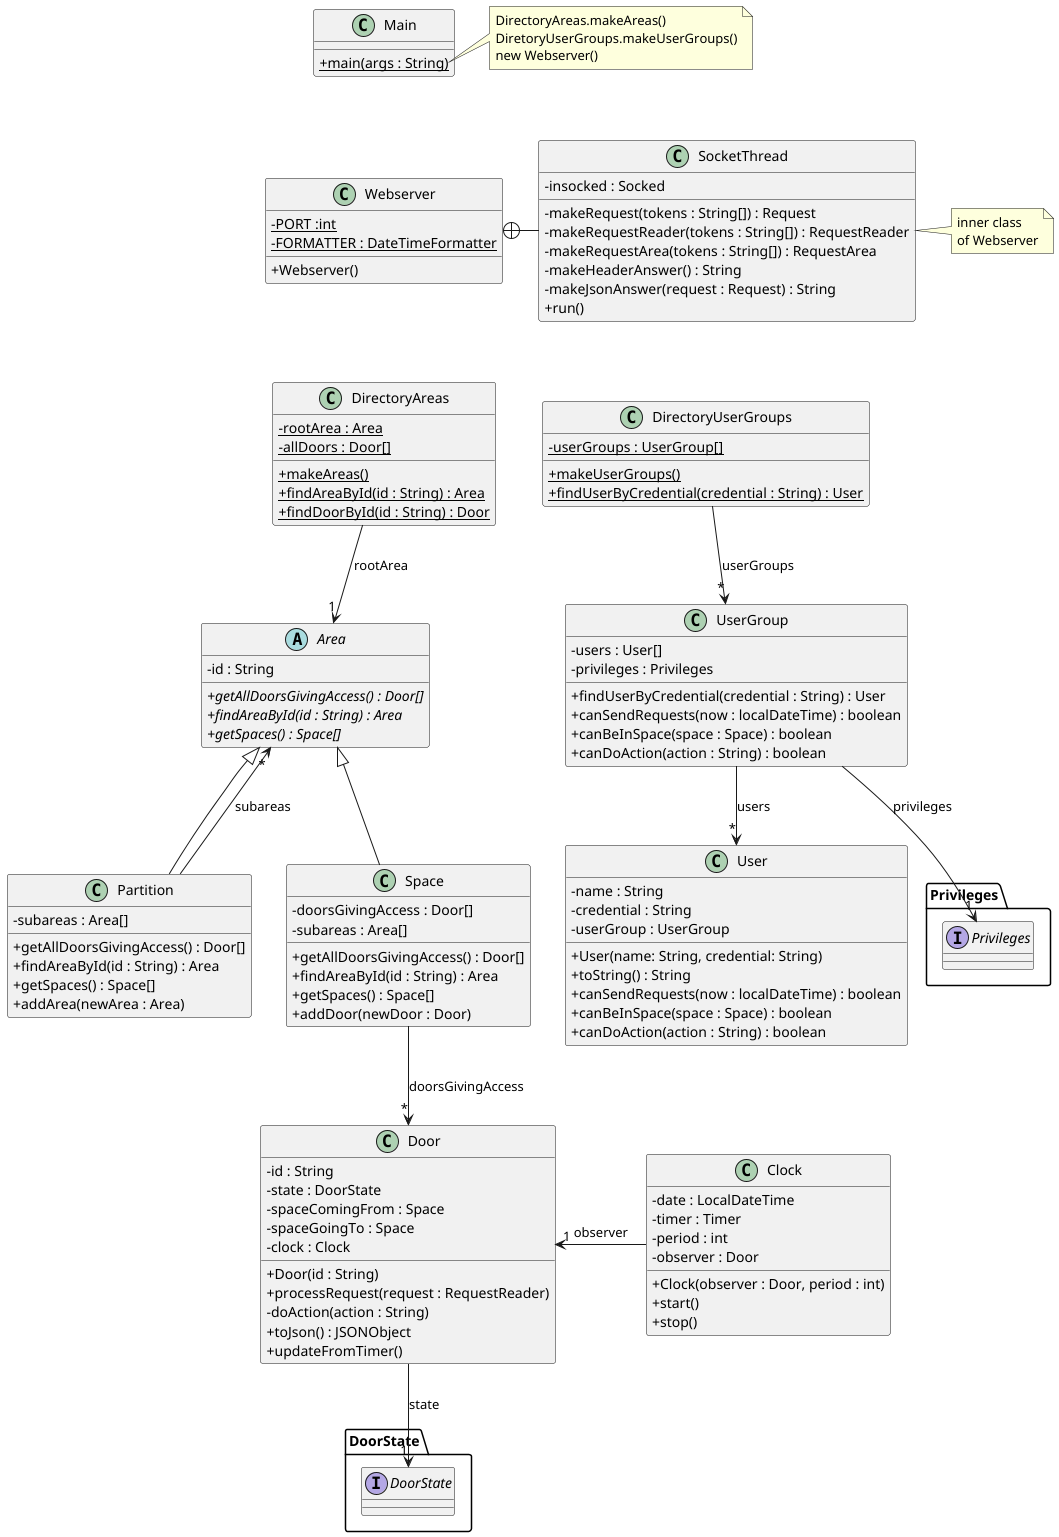

The diagram above was rendered by PlantUML. Its source (embedded in the PNG):
@startuml
'https://plantuml.com/class-diagram
skinparam classAttributeIconSize 0

class Webserver {
    - {static} PORT :int
    - {static} FORMATTER : DateTimeFormatter
    + Webserver()
}

class SocketThread {
    - insocked : Socked
    - makeRequest(tokens : String[]) : Request
    - makeRequestReader(tokens : String[]) : RequestReader
    - makeRequestArea(tokens : String[]) : RequestArea
    - makeHeaderAnswer() : String
    - makeJsonAnswer(request : Request) : String
    + run()
}

Webserver +-right- SocketThread

note right of SocketThread
inner class
of Webserver
end note

class DirectoryAreas {
    - {static} rootArea : Area
    - {static} allDoors : Door[]
    + {static} makeAreas()
    + {static} findAreaById(id : String) : Area
    + {static} findDoorById(id : String) : Door
}

DirectoryAreas --> "1" Area : "rootArea"

abstract class Area {
    - id : String
    + {abstract} getAllDoorsGivingAccess() : Door[]
    + {abstract} findAreaById(id : String) : Area
    + {abstract} getSpaces() : Space[]
}

class Partition {
    - subareas : Area[]
    + getAllDoorsGivingAccess() : Door[]
    + findAreaById(id : String) : Area
    + getSpaces() : Space[]
    + addArea(newArea : Area)
}

Partition --> "*" Area : "subareas"
Area <|-- Partition

class Space {
    - doorsGivingAccess : Door[]
    - subareas : Area[]
    + getAllDoorsGivingAccess() : Door[]
    + findAreaById(id : String) : Area
    + getSpaces() : Space[]
    + addDoor(newDoor : Door)
}

Space --> "*" Door : "doorsGivingAccess"
Area <|-- Space

class Door {
    - id : String
    - state : DoorState
    - spaceComingFrom : Space
    - spaceGoingTo : Space
    - clock : Clock
    + Door(id : String)
    + processRequest(request : RequestReader)
    - doAction(action : String)
    + toJson() : JSONObject
    '+ toString() : String
    '+ isClosed() :boolean
    '+ setClosed(b : boolean)
    '+ getStateName() : String
    + updateFromTimer()
}

Door --> "1" DoorState.DoorState : "state"

class Clock {
    - date : LocalDateTime
    - timer : Timer
    - period : int
    - observer : Door
    + Clock(observer : Door, period : int)
    + start()
    + stop()
}

Clock --> "1" Door : observer


class DirectoryUserGroups {
    - {static} userGroups : UserGroup[]
    + {static} makeUserGroups()
    + {static} findUserByCredential(credential : String) : User
}

DirectoryUserGroups --> "*" UserGroup : "userGroups"

class UserGroup {
    - users : User[]
    - privileges : Privileges
    + findUserByCredential(credential : String) : User
    + canSendRequests(now : localDateTime) : boolean
    + canBeInSpace(space : Space) : boolean
    + canDoAction(action : String) : boolean
}

UserGroup --> "*" User : users

class User {
    - name : String
    - credential : String
    - userGroup : UserGroup
    + User(name: String, credential: String)
    + toString() : String
    + canSendRequests(now : localDateTime) : boolean
    + canBeInSpace(space : Space) : boolean
    + canDoAction(action : String) : boolean
}

UserGroup --> "1" Privileges.Privileges : privileges


class Main {
    + {static} main(args : String)
}

note right of Main::main
    DirectoryAreas.makeAreas()
    DiretoryUserGroups.makeUserGroups()
    new Webserver()
end note

Main -[hidden]down- Webserver
Webserver -[hidden]down- DirectoryAreas
DirectoryAreas -[hidden]right- DirectoryUserGroups
Clock -[hidden]left- Door


package "DoorState" {
    interface "DoorState"
}

package Privileges {
    interface "Privileges"
}
@enduml